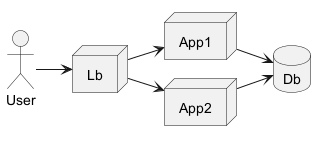

The diagram above was rendered by PlantUML. Its source (embedded in the PNG):
@startuml
left to right direction
actor User
node Lb
node App1
node App2
database Db
User --> Lb
Lb --> App1
Lb --> App2
App1 --> Db
App2 --> Db
@enduml